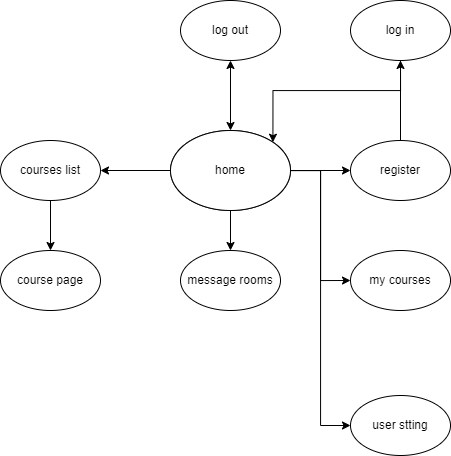

The diagram above was exported from draw.io. Its source (the exported page's mxGraphModel, read from the mxfile embedded in the PNG):
<mxGraphModel dx="1157" dy="567" grid="1" gridSize="10" guides="1" tooltips="1" connect="1" arrows="1" fold="1" page="1" pageScale="1" pageWidth="1100" pageHeight="850" background="none" math="0" shadow="0">
  <root>
    <mxCell id="0" />
    <mxCell id="1" parent="0" />
    <mxCell id="bPc6IU4zNhsVZMRaEx_g-1" value="home" style="ellipse;whiteSpace=wrap;html=1;" vertex="1" parent="1">
      <mxGeometry x="350" y="320" width="120" height="80" as="geometry" />
    </mxCell>
    <mxCell id="bPc6IU4zNhsVZMRaEx_g-2" style="edgeStyle=orthogonalEdgeStyle;rounded=0;orthogonalLoop=1;jettySize=auto;html=1;entryX=0.5;entryY=1;entryDx=0;entryDy=0;startArrow=classic;startFill=1;" edge="1" parent="1" source="bPc6IU4zNhsVZMRaEx_g-8" target="bPc6IU4zNhsVZMRaEx_g-9">
      <mxGeometry relative="1" as="geometry" />
    </mxCell>
    <mxCell id="bPc6IU4zNhsVZMRaEx_g-3" style="edgeStyle=orthogonalEdgeStyle;rounded=0;orthogonalLoop=1;jettySize=auto;html=1;entryX=0;entryY=0.5;entryDx=0;entryDy=0;startArrow=none;startFill=0;" edge="1" parent="1" source="bPc6IU4zNhsVZMRaEx_g-8" target="bPc6IU4zNhsVZMRaEx_g-11">
      <mxGeometry relative="1" as="geometry" />
    </mxCell>
    <mxCell id="bPc6IU4zNhsVZMRaEx_g-4" style="edgeStyle=orthogonalEdgeStyle;rounded=0;orthogonalLoop=1;jettySize=auto;html=1;entryX=0;entryY=0.5;entryDx=0;entryDy=0;startArrow=none;startFill=0;" edge="1" parent="1" source="bPc6IU4zNhsVZMRaEx_g-8" target="bPc6IU4zNhsVZMRaEx_g-14">
      <mxGeometry relative="1" as="geometry" />
    </mxCell>
    <mxCell id="bPc6IU4zNhsVZMRaEx_g-5" style="edgeStyle=orthogonalEdgeStyle;rounded=0;orthogonalLoop=1;jettySize=auto;html=1;entryX=0;entryY=0.5;entryDx=0;entryDy=0;startArrow=none;startFill=0;" edge="1" parent="1" source="bPc6IU4zNhsVZMRaEx_g-8" target="bPc6IU4zNhsVZMRaEx_g-15">
      <mxGeometry relative="1" as="geometry" />
    </mxCell>
    <mxCell id="bPc6IU4zNhsVZMRaEx_g-6" style="edgeStyle=orthogonalEdgeStyle;rounded=0;orthogonalLoop=1;jettySize=auto;html=1;entryX=1;entryY=0.5;entryDx=0;entryDy=0;startArrow=none;startFill=0;" edge="1" parent="1" source="bPc6IU4zNhsVZMRaEx_g-8" target="bPc6IU4zNhsVZMRaEx_g-17">
      <mxGeometry relative="1" as="geometry" />
    </mxCell>
    <mxCell id="bPc6IU4zNhsVZMRaEx_g-7" style="edgeStyle=orthogonalEdgeStyle;rounded=0;orthogonalLoop=1;jettySize=auto;html=1;entryX=0.5;entryY=0;entryDx=0;entryDy=0;startArrow=none;startFill=0;" edge="1" parent="1" source="bPc6IU4zNhsVZMRaEx_g-8" target="bPc6IU4zNhsVZMRaEx_g-19">
      <mxGeometry relative="1" as="geometry" />
    </mxCell>
    <mxCell id="bPc6IU4zNhsVZMRaEx_g-8" value="home" style="ellipse;whiteSpace=wrap;html=1;" vertex="1" parent="1">
      <mxGeometry x="350" y="320" width="120" height="80" as="geometry" />
    </mxCell>
    <mxCell id="bPc6IU4zNhsVZMRaEx_g-9" value="log out" style="ellipse;whiteSpace=wrap;html=1;" vertex="1" parent="1">
      <mxGeometry x="360" y="190" width="100" height="60" as="geometry" />
    </mxCell>
    <mxCell id="bPc6IU4zNhsVZMRaEx_g-10" style="edgeStyle=orthogonalEdgeStyle;rounded=0;orthogonalLoop=1;jettySize=auto;html=1;entryX=0.5;entryY=1;entryDx=0;entryDy=0;startArrow=none;startFill=0;" edge="1" parent="1" source="bPc6IU4zNhsVZMRaEx_g-11" target="bPc6IU4zNhsVZMRaEx_g-13">
      <mxGeometry relative="1" as="geometry" />
    </mxCell>
    <mxCell id="bPc6IU4zNhsVZMRaEx_g-11" value="register" style="ellipse;whiteSpace=wrap;html=1;" vertex="1" parent="1">
      <mxGeometry x="530" y="330" width="100" height="60" as="geometry" />
    </mxCell>
    <mxCell id="bPc6IU4zNhsVZMRaEx_g-12" style="edgeStyle=orthogonalEdgeStyle;rounded=0;orthogonalLoop=1;jettySize=auto;html=1;entryX=1;entryY=0;entryDx=0;entryDy=0;startArrow=none;startFill=0;" edge="1" parent="1" source="bPc6IU4zNhsVZMRaEx_g-13" target="bPc6IU4zNhsVZMRaEx_g-8">
      <mxGeometry relative="1" as="geometry">
        <Array as="points">
          <mxPoint x="580" y="280" />
          <mxPoint x="452" y="280" />
        </Array>
      </mxGeometry>
    </mxCell>
    <mxCell id="bPc6IU4zNhsVZMRaEx_g-13" value="log in" style="ellipse;whiteSpace=wrap;html=1;" vertex="1" parent="1">
      <mxGeometry x="530" y="190" width="100" height="60" as="geometry" />
    </mxCell>
    <mxCell id="bPc6IU4zNhsVZMRaEx_g-14" value="my courses" style="ellipse;whiteSpace=wrap;html=1;" vertex="1" parent="1">
      <mxGeometry x="530" y="440" width="100" height="60" as="geometry" />
    </mxCell>
    <mxCell id="bPc6IU4zNhsVZMRaEx_g-15" value="user stting" style="ellipse;whiteSpace=wrap;html=1;" vertex="1" parent="1">
      <mxGeometry x="530" y="585" width="100" height="60" as="geometry" />
    </mxCell>
    <mxCell id="bPc6IU4zNhsVZMRaEx_g-16" style="edgeStyle=orthogonalEdgeStyle;rounded=0;orthogonalLoop=1;jettySize=auto;html=1;entryX=0.5;entryY=0;entryDx=0;entryDy=0;startArrow=none;startFill=0;" edge="1" parent="1" source="bPc6IU4zNhsVZMRaEx_g-17" target="bPc6IU4zNhsVZMRaEx_g-18">
      <mxGeometry relative="1" as="geometry" />
    </mxCell>
    <mxCell id="bPc6IU4zNhsVZMRaEx_g-17" value="courses list" style="ellipse;whiteSpace=wrap;html=1;" vertex="1" parent="1">
      <mxGeometry x="180" y="330" width="100" height="60" as="geometry" />
    </mxCell>
    <mxCell id="bPc6IU4zNhsVZMRaEx_g-18" value="course page" style="ellipse;whiteSpace=wrap;html=1;" vertex="1" parent="1">
      <mxGeometry x="180" y="440" width="100" height="60" as="geometry" />
    </mxCell>
    <mxCell id="bPc6IU4zNhsVZMRaEx_g-19" value="message rooms" style="ellipse;whiteSpace=wrap;html=1;" vertex="1" parent="1">
      <mxGeometry x="360" y="440" width="100" height="60" as="geometry" />
    </mxCell>
  </root>
</mxGraphModel>